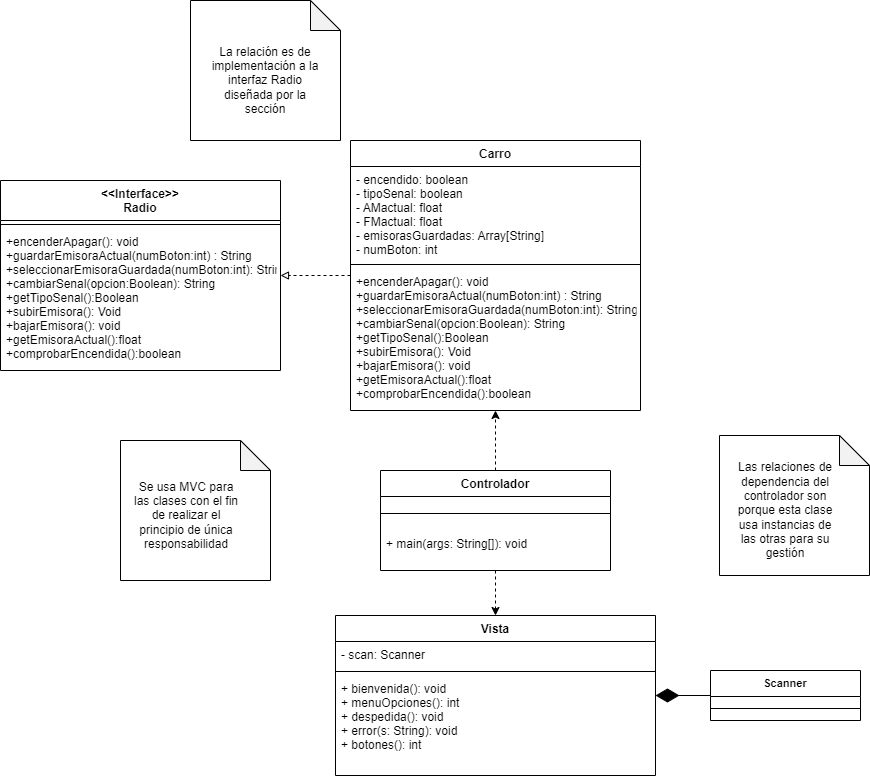

The diagram above was exported from draw.io. Its source (the exported page's mxGraphModel, read from the mxfile embedded in the PNG):
<mxGraphModel dx="1865" dy="521" grid="1" gridSize="10" guides="1" tooltips="1" connect="1" arrows="1" fold="1" page="1" pageScale="1" pageWidth="827" pageHeight="1169" math="0" shadow="0">
  <root>
    <mxCell id="0" />
    <mxCell id="1" parent="0" />
    <mxCell id="dwqFh8Pn4RxiCblFwiMl-27" style="edgeStyle=orthogonalEdgeStyle;rounded=0;orthogonalLoop=1;jettySize=auto;html=1;dashed=1;" parent="1" source="dwqFh8Pn4RxiCblFwiMl-1" target="dwqFh8Pn4RxiCblFwiMl-21" edge="1">
      <mxGeometry relative="1" as="geometry" />
    </mxCell>
    <mxCell id="dwqFh8Pn4RxiCblFwiMl-28" style="edgeStyle=orthogonalEdgeStyle;rounded=0;orthogonalLoop=1;jettySize=auto;html=1;dashed=1;" parent="1" source="dwqFh8Pn4RxiCblFwiMl-1" target="dwqFh8Pn4RxiCblFwiMl-7" edge="1">
      <mxGeometry relative="1" as="geometry" />
    </mxCell>
    <mxCell id="dwqFh8Pn4RxiCblFwiMl-1" value="Controlador" style="swimlane;fontStyle=1;align=center;verticalAlign=top;childLayout=stackLayout;horizontal=1;startSize=26;horizontalStack=0;resizeParent=1;resizeLast=0;collapsible=1;marginBottom=0;rounded=0;shadow=0;strokeWidth=1;" parent="1" vertex="1">
      <mxGeometry y="620" width="230" height="100" as="geometry">
        <mxRectangle x="580" y="180" width="160" height="26" as="alternateBounds" />
      </mxGeometry>
    </mxCell>
    <mxCell id="dwqFh8Pn4RxiCblFwiMl-2" value="" style="line;html=1;strokeWidth=1;align=left;verticalAlign=middle;spacingTop=-1;spacingLeft=3;spacingRight=3;rotatable=0;labelPosition=right;points=[];portConstraint=eastwest;" parent="dwqFh8Pn4RxiCblFwiMl-1" vertex="1">
      <mxGeometry y="26" width="230" height="34" as="geometry" />
    </mxCell>
    <mxCell id="dwqFh8Pn4RxiCblFwiMl-3" value="+ main(args: String[]): void" style="text;align=left;verticalAlign=top;spacingLeft=4;spacingRight=4;overflow=hidden;rotatable=0;points=[[0,0.5],[1,0.5]];portConstraint=eastwest;" parent="dwqFh8Pn4RxiCblFwiMl-1" vertex="1">
      <mxGeometry y="60" width="230" height="30" as="geometry" />
    </mxCell>
    <mxCell id="dwqFh8Pn4RxiCblFwiMl-33" style="edgeStyle=orthogonalEdgeStyle;rounded=0;orthogonalLoop=1;jettySize=auto;html=1;endArrow=none;endFill=0;endSize=6;startArrow=diamondThin;startFill=1;targetPerimeterSpacing=0;startSize=21;" parent="1" source="dwqFh8Pn4RxiCblFwiMl-7" target="dwqFh8Pn4RxiCblFwiMl-11" edge="1">
      <mxGeometry relative="1" as="geometry" />
    </mxCell>
    <mxCell id="dwqFh8Pn4RxiCblFwiMl-7" value="Vista" style="swimlane;fontStyle=1;align=center;verticalAlign=top;childLayout=stackLayout;horizontal=1;startSize=26;horizontalStack=0;resizeParent=1;resizeParentMax=0;resizeLast=0;collapsible=1;marginBottom=0;" parent="1" vertex="1">
      <mxGeometry x="-45" y="765" width="320" height="160" as="geometry" />
    </mxCell>
    <mxCell id="dwqFh8Pn4RxiCblFwiMl-8" value="- scan: Scanner" style="text;strokeColor=none;fillColor=none;align=left;verticalAlign=top;spacingLeft=4;spacingRight=4;overflow=hidden;rotatable=0;points=[[0,0.5],[1,0.5]];portConstraint=eastwest;" parent="dwqFh8Pn4RxiCblFwiMl-7" vertex="1">
      <mxGeometry y="26" width="320" height="26" as="geometry" />
    </mxCell>
    <mxCell id="dwqFh8Pn4RxiCblFwiMl-9" value="" style="line;strokeWidth=1;fillColor=none;align=left;verticalAlign=middle;spacingTop=-1;spacingLeft=3;spacingRight=3;rotatable=0;labelPosition=right;points=[];portConstraint=eastwest;" parent="dwqFh8Pn4RxiCblFwiMl-7" vertex="1">
      <mxGeometry y="52" width="320" height="8" as="geometry" />
    </mxCell>
    <mxCell id="dwqFh8Pn4RxiCblFwiMl-10" value="+ bienvenida(): void&#10;+ menuOpciones(): int&#10;+ despedida(): void&#10;+ error(s: String): void&#10;+ botones(): int" style="text;strokeColor=none;fillColor=none;align=left;verticalAlign=top;spacingLeft=4;spacingRight=4;overflow=hidden;rotatable=0;points=[[0,0.5],[1,0.5]];portConstraint=eastwest;" parent="dwqFh8Pn4RxiCblFwiMl-7" vertex="1">
      <mxGeometry y="60" width="320" height="100" as="geometry" />
    </mxCell>
    <mxCell id="dwqFh8Pn4RxiCblFwiMl-11" value="Scanner" style="swimlane;fontStyle=1;align=center;verticalAlign=top;childLayout=stackLayout;horizontal=1;startSize=26;horizontalStack=0;resizeParent=1;resizeParentMax=0;resizeLast=0;collapsible=1;marginBottom=0;fontSize=11;" parent="1" vertex="1">
      <mxGeometry x="330" y="820" width="150" height="50" as="geometry" />
    </mxCell>
    <mxCell id="dwqFh8Pn4RxiCblFwiMl-12" value="" style="line;strokeWidth=1;fillColor=none;align=left;verticalAlign=middle;spacingTop=-1;spacingLeft=3;spacingRight=3;rotatable=0;labelPosition=right;points=[];portConstraint=eastwest;" parent="dwqFh8Pn4RxiCblFwiMl-11" vertex="1">
      <mxGeometry y="26" width="150" height="24" as="geometry" />
    </mxCell>
    <mxCell id="18McRbBvibpyQLFcwUqx-4" style="edgeStyle=orthogonalEdgeStyle;rounded=0;orthogonalLoop=1;jettySize=auto;html=1;dashed=1;endArrow=block;endFill=0;" parent="1" source="dwqFh8Pn4RxiCblFwiMl-21" target="18McRbBvibpyQLFcwUqx-1" edge="1">
      <mxGeometry relative="1" as="geometry" />
    </mxCell>
    <mxCell id="dwqFh8Pn4RxiCblFwiMl-21" value="Carro" style="swimlane;fontStyle=1;align=center;verticalAlign=top;childLayout=stackLayout;horizontal=1;startSize=26;horizontalStack=0;resizeParent=1;resizeParentMax=0;resizeLast=0;collapsible=1;marginBottom=0;" parent="1" vertex="1">
      <mxGeometry x="-30" y="290" width="290" height="270" as="geometry" />
    </mxCell>
    <mxCell id="dwqFh8Pn4RxiCblFwiMl-22" value="- encendido: boolean&#10;- tipoSenal: boolean&#10;- AMactual: float&#10;- FMactual: float&#10;- emisorasGuardadas: Array[String]&#10;- numBoton: int" style="text;strokeColor=none;fillColor=none;align=left;verticalAlign=top;spacingLeft=4;spacingRight=4;overflow=hidden;rotatable=0;points=[[0,0.5],[1,0.5]];portConstraint=eastwest;" parent="dwqFh8Pn4RxiCblFwiMl-21" vertex="1">
      <mxGeometry y="26" width="290" height="94" as="geometry" />
    </mxCell>
    <mxCell id="dwqFh8Pn4RxiCblFwiMl-23" value="" style="line;strokeWidth=1;fillColor=none;align=left;verticalAlign=middle;spacingTop=-1;spacingLeft=3;spacingRight=3;rotatable=0;labelPosition=right;points=[];portConstraint=eastwest;" parent="dwqFh8Pn4RxiCblFwiMl-21" vertex="1">
      <mxGeometry y="120" width="290" height="8" as="geometry" />
    </mxCell>
    <mxCell id="dwqFh8Pn4RxiCblFwiMl-24" value="+encenderApagar(): void&#10;+guardarEmisoraActual(numBoton:int) : String&#10;+seleccionarEmisoraGuardada(numBoton:int): String&#10;+cambiarSenal(opcion:Boolean): String&#10;+getTipoSenal():Boolean&#10;+subirEmisora(): Void&#10;+bajarEmisora(): void&#10;+getEmisoraActual():float&#10;+comprobarEncendida():boolean" style="text;strokeColor=none;fillColor=none;align=left;verticalAlign=top;spacingLeft=4;spacingRight=4;overflow=hidden;rotatable=0;points=[[0,0.5],[1,0.5]];portConstraint=eastwest;" parent="dwqFh8Pn4RxiCblFwiMl-21" vertex="1">
      <mxGeometry y="128" width="290" height="142" as="geometry" />
    </mxCell>
    <mxCell id="DygxwzBdCfbcq9R6b9T8-11" value="" style="shape=note;whiteSpace=wrap;html=1;backgroundOutline=1;darkOpacity=0.05;" parent="1" vertex="1">
      <mxGeometry x="339" y="585" width="150" height="140" as="geometry" />
    </mxCell>
    <mxCell id="DygxwzBdCfbcq9R6b9T8-12" value="Las relaciones de dependencia del controlador son porque esta clase usa instancias de las otras para su gestión" style="text;html=1;strokeColor=none;fillColor=none;align=center;verticalAlign=middle;whiteSpace=wrap;rounded=0;" parent="1" vertex="1">
      <mxGeometry x="350" y="620" width="110" height="80" as="geometry" />
    </mxCell>
    <mxCell id="18McRbBvibpyQLFcwUqx-1" value="&lt;&lt;Interface&gt;&gt;&#10;Radio" style="swimlane;fontStyle=1;align=center;verticalAlign=top;childLayout=stackLayout;horizontal=1;startSize=40;horizontalStack=0;resizeParent=1;resizeParentMax=0;resizeLast=0;collapsible=1;marginBottom=0;labelBackgroundColor=default;fontColor=default;" parent="1" vertex="1">
      <mxGeometry x="-380" y="330" width="280" height="190" as="geometry" />
    </mxCell>
    <mxCell id="18McRbBvibpyQLFcwUqx-2" value="" style="line;strokeWidth=1;fillColor=none;align=left;verticalAlign=middle;spacingTop=-1;spacingLeft=3;spacingRight=3;rotatable=0;labelPosition=right;points=[];portConstraint=eastwest;labelBackgroundColor=default;fontColor=default;" parent="18McRbBvibpyQLFcwUqx-1" vertex="1">
      <mxGeometry y="40" width="280" height="8" as="geometry" />
    </mxCell>
    <mxCell id="18McRbBvibpyQLFcwUqx-3" value="+encenderApagar(): void&#10;+guardarEmisoraActual(numBoton:int) : String&#10;+seleccionarEmisoraGuardada(numBoton:int): String&#10;+cambiarSenal(opcion:Boolean): String&#10;+getTipoSenal():Boolean&#10;+subirEmisora(): Void&#10;+bajarEmisora(): void&#10;+getEmisoraActual():float&#10;+comprobarEncendida():boolean" style="text;strokeColor=none;fillColor=none;align=left;verticalAlign=top;spacingLeft=4;spacingRight=4;overflow=hidden;rotatable=0;points=[[0,0.5],[1,0.5]];portConstraint=eastwest;labelBackgroundColor=default;fontColor=default;" parent="18McRbBvibpyQLFcwUqx-1" vertex="1">
      <mxGeometry y="48" width="280" height="142" as="geometry" />
    </mxCell>
    <mxCell id="c1JNoflJ6MziiVjGV9me-1" value="" style="shape=note;whiteSpace=wrap;html=1;backgroundOutline=1;darkOpacity=0.05;" vertex="1" parent="1">
      <mxGeometry x="-190" y="150" width="150" height="140" as="geometry" />
    </mxCell>
    <mxCell id="c1JNoflJ6MziiVjGV9me-2" value="La relación es de implementación a la interfaz Radio diseñada por la sección" style="text;html=1;strokeColor=none;fillColor=none;align=center;verticalAlign=middle;whiteSpace=wrap;rounded=0;" vertex="1" parent="1">
      <mxGeometry x="-170" y="190" width="110" height="80" as="geometry" />
    </mxCell>
    <mxCell id="c1JNoflJ6MziiVjGV9me-3" value="" style="shape=note;whiteSpace=wrap;html=1;backgroundOutline=1;darkOpacity=0.05;" vertex="1" parent="1">
      <mxGeometry x="-260" y="590" width="150" height="140" as="geometry" />
    </mxCell>
    <mxCell id="c1JNoflJ6MziiVjGV9me-4" value="Se usa MVC para las clases con el fin de realizar el principio de única responsabilidad" style="text;html=1;strokeColor=none;fillColor=none;align=center;verticalAlign=middle;whiteSpace=wrap;rounded=0;" vertex="1" parent="1">
      <mxGeometry x="-249" y="625" width="110" height="80" as="geometry" />
    </mxCell>
  </root>
</mxGraphModel>